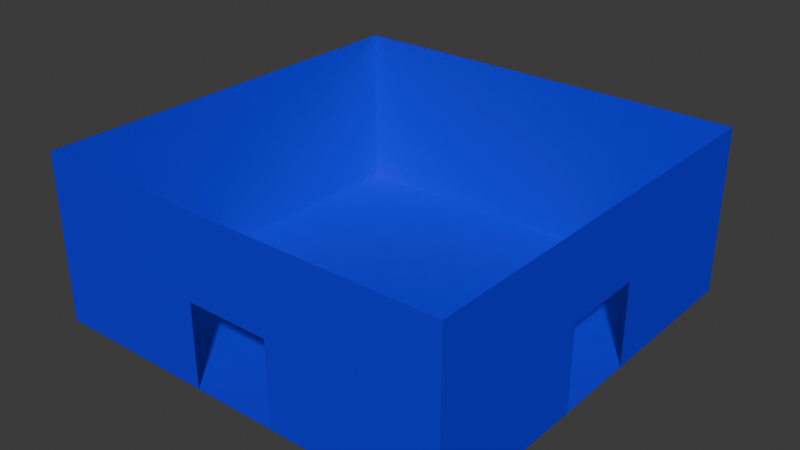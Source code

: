 # Source: side_path_two_door_room_curved.blend  (saved by Blender 5.1.30; exported with 4.5.12 LTS)
import bpy
from mathutils import Matrix  # noqa: F401  (used for matrix-valued properties, if any)

bpy.ops.wm.read_factory_settings(use_empty=True)
scene = bpy.context.scene
scene.name = 'Scene'

# ---- collections
col_collection = bpy.data.collections.new('Collection'); scene.collection.children.link(col_collection)

# ---- materials (node trees are filled in below, after node groups)
mat_material_001 = bpy.data.materials.new('Material.001')

# ---- material node trees
mat_material_001.use_nodes = True; mat_material_001.node_tree.nodes.clear()
_N = mat_material_001.node_tree.nodes; _L = mat_material_001.node_tree.links
n0 = _N.new('ShaderNodeBsdfPrincipled'); n0.name = 'Principled BSDF'; n0.location = (-200, 100)
n0.inputs[0].default_value = (0.002732, 0.0, 0.7991, 1.0)
n1 = _N.new('ShaderNodeOutputMaterial'); n1.name = 'Material Output'; n1.location = (200, 100)
_L.new(n0.outputs[0], n1.inputs[0])
n1.is_active_output = True

# ---- world
world_world = bpy.data.worlds.new('World'); scene.world = world_world
world_world.use_nodes = True; world_world.node_tree.nodes.clear()
_N = world_world.node_tree.nodes; _L = world_world.node_tree.links
n0 = _N.new('ShaderNodeOutputWorld'); n0.name = 'World Output'; n0.location = (200, 100)
n1 = _N.new('ShaderNodeBackground'); n1.name = 'Background'; n1.location = (-200, 100)
n1.inputs[0].default_value = (0.05088, 0.05088, 0.05088, 1.0)
_L.new(n1.outputs[0], n0.inputs[0])
n0.is_active_output = True
world_world.color = (0.05088, 0.05088, 0.05088)
world_world.sun_shadow_jitter_overblur = 0.0

# ---- meshes
me_plane = bpy.data.meshes.new('Plane')
me_plane.from_pydata([(-1.0, -1.0, 0.0), (1.0, -1.0, 0.0), (-1.0, 1.0, 0.0), (1.0, 1.0, 0.0), (-1.0, -1.0, 4.0), (-1.0, -1.0, 0.0), (-1.0, 1.0, 4.0), (-1.0, 1.0, 0.0), (-1.0, 1.0, 0.0), (1.0, 1.0, 0.0), (-1.0, 1.0, 4.0), (1.0, 1.0, 4.0), (1.0, -0.2, 2.0), (1.0, -0.2, 4.0), (1.0, 0.2, 2.0), (1.0, 0.2, 4.0), (1.0, 0.2, 0.0), (1.0, 0.2, 4.0), (1.0, 1.0, 0.0), (1.0, 1.0, 4.0), (1.0, -1.0, 0.0), (1.0, -1.0, 4.0), (1.0, -0.2, 0.0), (1.0, -0.2, 4.0), (-0.2, -1.0, 2.0), (-0.2, -1.0, 4.0), (0.2, -1.0, 2.0), (0.2, -1.0, 4.0), (0.2, -1.0, 0.0), (0.2, -1.0, 4.0), (1.0, -1.0, 2.384e-07), (1.0, -1.0, 4.0), (-1.0, -1.0, -2.384e-07), (-1.0, -1.0, 4.0), (-0.2, -1.0, 0.0), (-0.2, -1.0, 4.0)], [], [(0, 1, 3, 2), (4, 5, 7, 6), (8, 9, 11, 10), (12, 13, 15, 14), (16, 17, 19, 18), (20, 21, 23, 22), (24, 25, 27, 26), (28, 29, 31, 30), (32, 33, 35, 34)])
_uv = me_plane.uv_layers.new(name='UVMap')
_uv.uv.foreach_set('vector', [0.0, 0.0, 1.0, 0.0, 1.0, 1.0, 0.0, 1.0, 0.0, 0.0, 1.0, 0.0, 1.0, 1.0, 0.0, 1.0, 0.0, 0.0, 1.0, 0.0, 1.0, 1.0, 0.0, 1.0, 0.0, 0.0, 1.0, 0.0, 1.0, 1.0, 0.0, 1.0, 0.0, 0.0, 1.0, 0.0, 1.0, 1.0, 0.0, 1.0, 0.0, 0.0, 1.0, 0.0, 1.0, 1.0, 0.0, 1.0, 0.0, 0.0, 1.0, 0.0, 1.0, 1.0, 0.0, 1.0, 0.0, 0.0, 1.0, 0.0, 1.0, 1.0, 0.0, 1.0, 0.0, 0.0, 1.0, 0.0, 1.0, 1.0, 0.0, 1.0])
me_plane.materials.append(mat_material_001)
me_plane.update()

# ---- objects
ob_room_col = bpy.data.objects.new('room-col', me_plane)

# ---- transforms, parenting, visibility, modifiers, constraints
ob_room_col.location = (0.0, 0.0, 0.0)
ob_room_col.scale = (5.0, 5.0, 1.0)

# ---- collection membership
col_collection.objects.link(ob_room_col)

# ---- scene / render settings (as saved in the file)
scene.frame_start = 1; scene.frame_end = 250; scene.frame_set(1)
scene.render.engine = 'BLENDER_EEVEE_NEXT'
scene.render.bake_bias = 0.0
scene.render.bake_samples = 0
scene.cycles.sampling_pattern = 'TABULATED_SOBOL'
scene.eevee.use_volume_custom_range = False
bpy.context.view_layer.update()

# ---- added for rendering (the .blend has no active camera and no usable light): camera, sun
cam_auto = bpy.data.cameras.new('AutoCamera')
cam_auto.lens = 50.0
cam_auto.sensor_width = 36.0
cam_auto.clip_end = 1000.0
ob_auto_camera = bpy.data.objects.new('AutoCamera', cam_auto)
scene.collection.objects.link(ob_auto_camera)
ob_auto_camera.location = (13.598, -16.3176, 12.8784)
ob_auto_camera.rotation_euler = (1.09748, -7.21219e-08, 0.694738)
scene.camera = ob_auto_camera
light_auto_sun = bpy.data.lights.new('AutoSun', 'SUN')
light_auto_sun.energy = 3.0
light_auto_sun.angle = 0.0523599
ob_auto_sun = bpy.data.objects.new('AutoSun', light_auto_sun)
scene.collection.objects.link(ob_auto_sun)
ob_auto_sun.rotation_euler = (0.872665, 0.174533, 0.523599)
bpy.context.view_layer.update()
